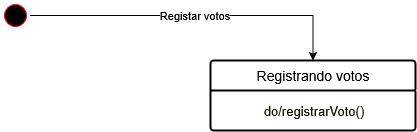

The diagram above was exported from draw.io. Its source (the exported page's mxGraphModel, read from the mxfile embedded in the PNG):
<mxGraphModel dx="872" dy="439" grid="1" gridSize="10" guides="1" tooltips="1" connect="1" arrows="1" fold="1" page="1" pageScale="1" pageWidth="827" pageHeight="1169" math="0" shadow="0">
  <root>
    <mxCell id="0" />
    <mxCell id="1" parent="0" />
    <mxCell id="Y4cZdHEImt-P5h6E4RlB-1" value="Registar votos" style="edgeStyle=orthogonalEdgeStyle;rounded=0;orthogonalLoop=1;jettySize=auto;html=1;" edge="1" parent="1" source="Y4cZdHEImt-P5h6E4RlB-2" target="Y4cZdHEImt-P5h6E4RlB-3">
      <mxGeometry relative="1" as="geometry" />
    </mxCell>
    <mxCell id="Y4cZdHEImt-P5h6E4RlB-2" value="" style="ellipse;html=1;shape=startState;fillColor=#000000;strokeColor=#ff0000;" vertex="1" parent="1">
      <mxGeometry x="120" y="70" width="30" height="30" as="geometry" />
    </mxCell>
    <mxCell id="Y4cZdHEImt-P5h6E4RlB-3" value="Registrando votos" style="swimlane;childLayout=stackLayout;horizontal=1;startSize=30;horizontalStack=0;rounded=1;fontSize=14;fontStyle=0;strokeWidth=2;resizeParent=0;resizeLast=1;shadow=0;dashed=0;align=center;arcSize=4;whiteSpace=wrap;html=1;" vertex="1" parent="1">
      <mxGeometry x="330" y="130" width="205" height="70" as="geometry">
        <mxRectangle x="85" y="200" width="140" height="50" as="alternateBounds" />
      </mxGeometry>
    </mxCell>
    <mxCell id="Y4cZdHEImt-P5h6E4RlB-4" value="&lt;font style=&quot;font-size: 13px;&quot;&gt;&lt;span style=&quot;background-color: rgb(255, 255, 255); color: rgb(19, 19, 0);&quot;&gt;do/registrarVoto()&lt;/span&gt;&lt;/font&gt;" style="text;html=1;align=center;verticalAlign=middle;resizable=0;points=[];autosize=1;strokeColor=none;fillColor=none;" vertex="1" parent="Y4cZdHEImt-P5h6E4RlB-3">
      <mxGeometry y="30" width="205" height="40" as="geometry" />
    </mxCell>
  </root>
</mxGraphModel>